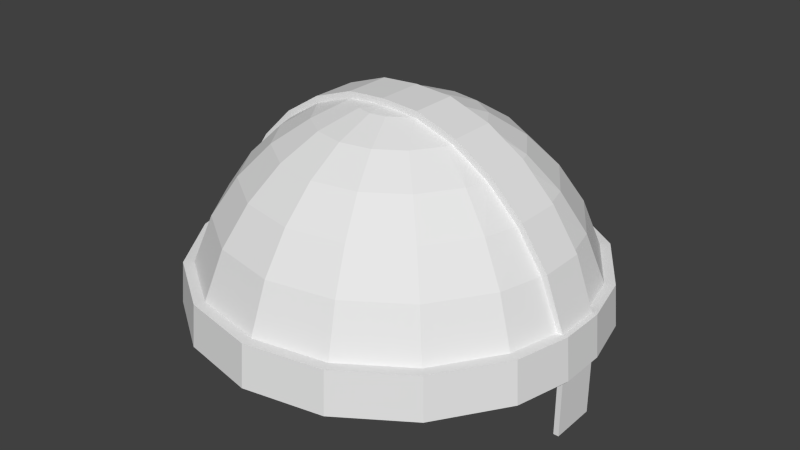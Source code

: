 # Source: helmet.blend  (saved by Blender 2.68.0; exported with 4.5.12 LTS)
import bpy
from mathutils import Matrix  # noqa: F401  (used for matrix-valued properties, if any)

bpy.ops.wm.read_factory_settings(use_empty=True)
scene = bpy.context.scene
scene.name = 'Scene'

# ---- collections
col_collection_1 = bpy.data.collections.new('Collection 1'); scene.collection.children.link(col_collection_1)

# ---- materials (node trees are filled in below, after node groups)
mat_material = bpy.data.materials.new('Material')
mat_material.alpha_threshold = 0.0
mat_material.use_transparent_shadow = False
mat_material.roughness = 0.5
mat_material.line_color = (0.0, 0.0, 0.0, 1.0)

# ---- material node trees

# ---- world
world_world = bpy.data.worlds.new('World'); scene.world = world_world
world_world.color = (0.05088, 0.05088, 0.05088)
world_world.use_sun_shadow = False
world_world.sun_shadow_jitter_overblur = 0.0
world_world.cycles.sampling_method = 'MANUAL'
world_world.cycles.sample_map_resolution = 256

# ---- meshes
me_cube = bpy.data.meshes.new('Cube')
me_cube.from_pydata([(-0.2126, 0.5133, 2.967), (-0.1464, 0.3536, 3.077), (-0.07466, 0.1802, 3.145), (-2.98e-08, 0.3827, 3.077), (-1.49e-08, 0.1951, 3.145), (-0.8998, -0.3727, 2.409), (-0.9164, -0.3796, 2.205), (-0.9391, 0.1124, 2.409), (-0.8472, 0.1124, 2.65), (-0.9638, -0.1124, 2.409), (-0.9816, -0.1124, 2.205), (-0.9638, 0.1124, 2.409), (-0.9816, 0.1124, 2.205), (1.118e-07, -0.1124, 3.157), (0.9816, 0.1124, 2.205), (0.9638, 0.1124, 2.409), (0.9816, -0.1124, 2.205), (0.9638, -0.1124, 2.409), (0.8472, 0.1124, 2.65), (0.9391, 0.1124, 2.409), (0.9164, -0.3796, 2.205), (0.8998, -0.3727, 2.409), (-0.6969, -0.1124, 2.818), (-0.8216, -0.1124, 2.636), (-0.9143, -0.1124, 2.409), (-0.9312, -0.1124, 2.205), (-0.9312, 0.1124, 2.205), (-0.3825, -0.1124, 3.105), (-0.1831, -0.1124, 3.175), (-0.9143, 0.1124, 2.409), (-0.8216, 0.1124, 2.636), (-0.6969, 0.1124, 2.818), (-0.5455, 0.1124, 2.967), (-0.3709, 0.1124, 3.077), (-0.5625, 0.1124, 2.991), (-0.3727, -0.8998, 2.409), (-0.3796, -0.9164, 2.205), (-0.6887, -0.6887, 2.409), (-0.8693, 0.3601, 2.205), (-0.8536, 0.3536, 2.409), (-0.7682, 0.3182, 2.636), (-0.6533, 0.2706, 2.818), (-0.5133, 0.2126, 2.967), (-0.3536, 0.1464, 3.077), (1.192e-07, 0.5556, 2.967), (1.192e-07, 0.7071, 2.818), (1.788e-07, 0.8315, 2.636), (2.384e-07, 0.9239, 2.409), (2.384e-07, 0.9409, 2.205), (0.07466, 0.1802, 3.145), (0.1464, 0.3536, 3.077), (0.2126, 0.5133, 2.967), (0.2706, 0.6533, 2.818), (0.3182, 0.7682, 2.636), (0.3536, 0.8536, 2.409), (0.3601, 0.8693, 2.205), (-0.1775, 0.1124, 3.145), (0.9391, -0.1124, 2.409), (0.7186, 0.1124, 2.837), (0.7014, -0.7014, 2.205), (0.1379, 0.138, 3.145), (0.2706, 0.2706, 3.077), (0.3928, 0.3928, 2.967), (0.5, 0.5, 2.818), (0.5879, 0.5879, 2.636), (0.6533, 0.6533, 2.409), (0.6653, 0.6653, 2.205), (-0.6653, 0.6653, 2.205), (0.1775, 0.1124, 3.145), (0.3536, 0.1464, 3.077), (0.5133, 0.2126, 2.967), (0.6533, 0.2706, 2.818), (0.7682, 0.3182, 2.636), (0.8536, 0.3536, 2.409), (0.8693, 0.3601, 2.205), (1.863e-07, 0.1124, 3.187), (0.6887, -0.6887, 2.409), (0.3796, -0.9164, 2.205), (0.3727, -0.8998, 2.409), (0.5625, 0.1124, 2.991), (0.3709, 0.1124, 3.077), (0.5455, 0.1124, 2.967), (0.6969, 0.1124, 2.818), (0.8216, 0.1124, 2.636), (0.9143, 0.1124, 2.409), (0.9312, 0.1124, 2.205), (5.96e-08, -0.9919, 2.205), (5.96e-08, -0.9739, 2.409), (0.1831, -0.1124, 3.175), (0.3825, -0.1124, 3.105), (0.9312, -0.1124, 2.205), (0.9143, -0.1124, 2.409), (0.8216, -0.1124, 2.636), (0.6969, -0.1124, 2.818), (0.5455, -0.1124, 2.967), (0.3709, -0.1124, 3.077), (0.5625, -0.1124, 2.991), (1.714e-07, -0.1124, 3.187), (0.3825, 0.1124, 3.105), (0.8693, -0.3601, 2.205), (0.8536, -0.3536, 2.409), (0.7682, -0.3182, 2.636), (0.6533, -0.2706, 2.818), (0.5133, -0.2126, 2.967), (0.3536, -0.1464, 3.077), (0.1775, -0.1124, 3.145), (0.1831, 0.1124, 3.175), (0.8472, -0.1124, 2.65), (0.6653, -0.6653, 2.205), (0.6533, -0.6533, 2.409), (0.5879, -0.5879, 2.636), (0.5, -0.5, 2.818), (0.3928, -0.3928, 2.967), (0.2706, -0.2706, 3.077), (0.1379, -0.138, 3.145), (0.7186, -0.1124, 2.837), (0.3601, -0.8693, 2.205), (0.3536, -0.8536, 2.409), (0.3182, -0.7682, 2.636), (-0.6533, 0.6533, 2.409), (-0.5879, 0.5879, 2.636), (-0.5, 0.5, 2.818), (-0.3928, 0.3928, 2.967), (-0.2706, 0.2706, 3.077), (-0.1379, 0.138, 3.145), (-0.7186, 0.1124, 2.837), (-0.7014, -0.7014, 2.205), (2.384e-07, 0.9739, 2.409), (2.384e-07, 0.9919, 2.205), (0.3727, 0.8998, 2.409), (0.3796, 0.9164, 2.205), (0.2706, -0.6533, 2.818), (0.6887, 0.6887, 2.409), (0.7014, 0.7014, 2.205), (0.8998, 0.3727, 2.409), (0.9164, 0.3796, 2.205), (0.2126, -0.5133, 2.967), (0.1464, -0.3536, 3.077), (0.07466, -0.1802, 3.145), (5.96e-08, -0.9409, 2.205), (5.96e-08, -0.9239, 2.409), (5.96e-08, -0.8315, 2.636), (0.0, -0.7071, 2.818), (0.0, -0.5556, 2.967), (2.98e-08, -0.3827, 3.077), (1.49e-08, -0.1951, 3.145), (-0.9391, -0.1124, 2.409), (-0.3601, 0.8693, 2.205), (-0.3536, 0.8536, 2.409), (-0.3182, 0.7682, 2.636), (-0.2706, 0.6533, 2.818), (1.267e-07, 0.1124, 3.157), (-0.5455, -0.1124, 2.967), (-0.3709, -0.1124, 3.077), (-0.5625, -0.1124, 2.991), (-0.3825, 0.1124, 3.105), (-0.8693, -0.3601, 2.205), (-0.8536, -0.3536, 2.409), (-0.7682, -0.3182, 2.636), (-0.6533, -0.2706, 2.818), (-0.5133, -0.2126, 2.967), (-0.3536, -0.1464, 3.077), (-0.1775, -0.1124, 3.145), (-0.1831, 0.1124, 3.175), (-0.8472, -0.1124, 2.65), (-0.6653, -0.6653, 2.205), (-0.6533, -0.6533, 2.409), (-0.5879, -0.5879, 2.636), (-0.5, -0.5, 2.818), (-0.3928, -0.3928, 2.967), (-0.2706, -0.2706, 3.077), (-0.1379, -0.138, 3.145), (-0.7186, -0.1124, 2.837), (-0.3601, -0.8693, 2.205), (-0.3536, -0.8536, 2.409), (-0.3182, -0.7682, 2.636), (-0.3727, 0.8998, 2.409), (-0.3796, 0.9164, 2.205), (-0.2706, -0.6533, 2.818), (-0.6887, 0.6887, 2.409), (-0.7014, 0.7014, 2.205), (-0.8998, 0.3727, 2.409), (-0.9164, 0.3796, 2.205), (-0.2126, -0.5133, 2.967), (-0.1464, -0.3536, 3.077), (-0.07466, -0.1802, 3.145), (0.9564, 0.1124, 2.205), (0.9564, -0.1124, 2.205), (0.9312, 0.1124, 1.915), (0.9312, -0.1124, 1.915), (0.9564, 0.1124, 1.915), (0.9564, -0.1124, 1.915)], [], [(40, 30, 31, 41), (38, 182, 180, 67), (41, 31, 32, 42), (178, 183, 169, 168), (56, 43, 33), (174, 175, 167, 166), (0, 122, 123, 1), (180, 182, 181, 179), (42, 32, 33, 43), (55, 48, 128, 130), (67, 180, 177, 147), (119, 39, 40, 120), (122, 42, 43, 123), (120, 40, 41, 121), (170, 171, 162, 161), (175, 178, 168, 167), (166, 167, 158, 157), (121, 41, 42, 122), (160, 161, 153, 152), (126, 37, 5, 6), (183, 184, 170, 169), (149, 120, 121, 150), (146, 164, 8, 7), (162, 153, 161), (159, 160, 152, 22), (39, 29, 30, 40), (158, 159, 22, 23), (45, 44, 51, 52), (46, 45, 52, 53), (47, 46, 53, 54), (81, 80, 98, 79), (52, 51, 62, 63), (123, 43, 56, 124), (182, 12, 11, 181), (54, 53, 64, 65), (151, 60, 49), (61, 60, 68, 69), (148, 119, 120, 149), (53, 52, 63, 64), (150, 121, 122, 0), (65, 64, 72, 73), (70, 69, 80, 81), (133, 132, 134, 135), (51, 50, 61, 62), (119, 179, 181, 39), (32, 34, 155, 33), (68, 80, 69), (3, 1, 2, 4), (71, 70, 81, 82), (72, 71, 82, 83), (24, 23, 164, 146), (68, 151, 75, 106), (177, 180, 179, 176), (57, 100, 21, 17), (100, 57, 91), (57, 17, 15, 19), (95, 89, 88, 105), (93, 115, 96, 94), (54, 65, 132, 129), (99, 20, 59, 108), (108, 59, 77, 116), (112, 103, 104, 113), (110, 101, 102, 111), (140, 87, 78, 117), (111, 102, 103, 112), (100, 91, 92, 101), (26, 25, 10, 12), (174, 166, 37, 35), (16, 14, 15, 17), (29, 7, 8, 30), (50, 49, 60, 61), (60, 151, 68), (184, 185, 171, 170), (20, 16, 17, 21), (13, 145, 138), (109, 76, 21, 100), (77, 59, 76, 78), (74, 38, 67, 66), (86, 77, 78, 87), (92, 107, 115, 93), (114, 105, 13), (23, 22, 172, 164), (25, 156, 6, 10), (36, 35, 37, 126), (137, 113, 114, 138), (166, 157, 5, 37), (117, 78, 76, 109), (187, 191, 190, 186), (128, 127, 129, 130), (173, 116, 139), (130, 129, 132, 133), (91, 57, 107, 92), (65, 73, 134, 132), (105, 88, 97, 13), (101, 92, 93, 102), (73, 72, 83, 84), (102, 93, 94, 103), (105, 104, 95), (57, 19, 18, 107), (107, 18, 58, 115), (136, 112, 113, 137), (59, 20, 21, 76), (103, 94, 95, 104), (6, 5, 9, 10), (1, 123, 124, 2), (63, 62, 70, 71), (109, 100, 101, 110), (118, 110, 111, 131), (113, 104, 105, 114), (47, 54, 129, 127), (10, 9, 11, 12), (64, 63, 71, 72), (62, 61, 69, 70), (66, 55, 130, 133), (13, 138, 114), (117, 109, 110, 118), (131, 111, 112, 136), (74, 66, 133, 135), (94, 96, 89, 95), (157, 158, 23, 24), (168, 169, 160, 159), (80, 68, 106, 98), (167, 168, 159, 158), (169, 170, 161, 160), (165, 173, 36, 126), (144, 137, 138, 145), (156, 165, 126, 6), (148, 176, 179, 119), (140, 117, 118, 141), (22, 152, 154, 172), (153, 162, 28, 27), (141, 118, 131, 142), (142, 131, 136, 143), (146, 7, 11, 9), (157, 24, 146), (143, 136, 137, 144), (146, 9, 5, 157), (28, 163, 155, 27), (116, 77, 86, 139), (19, 15, 134, 73), (152, 153, 27, 154), (31, 125, 34, 32), (33, 155, 163, 56), (56, 163, 75, 151), (13, 171, 185), (172, 154, 34, 125), (39, 7, 29), (47, 127, 176, 148), (96, 79, 98, 89), (44, 3, 50, 51), (3, 4, 49, 50), (88, 106, 75, 97), (162, 13, 97, 28), (151, 2, 124), (151, 4, 2), (88, 89, 98, 106), (83, 82, 58, 18), (84, 83, 18, 19), (47, 148, 149, 46), (46, 149, 150, 45), (45, 150, 0, 44), (135, 134, 15, 14), (44, 0, 1, 3), (154, 27, 155, 34), (147, 177, 128, 48), (128, 177, 176, 127), (171, 13, 162), (86, 87, 35, 36), (151, 49, 4), (30, 8, 125, 31), (13, 185, 145), (124, 56, 151), (28, 97, 75, 163), (140, 174, 35, 87), (164, 172, 125, 8), (7, 39, 181, 11), (144, 145, 185, 184), (140, 141, 175, 174), (141, 142, 178, 175), (142, 143, 183, 178), (143, 144, 184, 183), (26, 12, 182, 38), (173, 139, 86, 36), (38, 74, 85, 26), (99, 156, 25, 90), (165, 108, 116, 173), (90, 189, 191, 187), (156, 99, 108, 165), (85, 186, 190, 188), (74, 186, 85), (115, 58, 79, 96), (20, 99, 187, 16), (99, 90, 187), (73, 84, 19), (85, 188, 189, 90), (82, 81, 79, 58), (186, 74, 135, 14), (26, 85, 90, 25), (186, 14, 16, 187), (188, 190, 191, 189), (66, 67, 147, 55), (55, 147, 48)])
_k = set([(13, 105), (13, 162), (22, 23), (22, 152), (23, 24), (24, 157), (29, 30), (29, 39), (30, 31), (31, 32), (32, 33), (33, 56), (39, 119), (47, 54), (47, 148), (54, 65), (56, 151), (65, 73), (68, 80), (68, 151), (73, 84), (80, 81), (81, 82), (82, 83), (83, 84), (91, 92), (91, 100), (92, 93), (93, 94), (94, 95), (95, 105), (100, 109), (109, 117), (117, 140), (119, 148), (140, 174), (152, 153), (153, 162), (157, 166), (166, 174)])
me_cube.attributes.new('sharp_edge', 'BOOLEAN', 'EDGE').data.foreach_set('value', [ (min(e.vertices), max(e.vertices)) in _k for e in me_cube.edges])
me_cube.materials.append(mat_material)
me_cube.use_remesh_preserve_volume = False
me_cube.use_remesh_preserve_attributes = False
me_cube.use_mirror_vertex_groups = False
me_cube.update()

# ---- objects
ob_cube = bpy.data.objects.new('Cube', me_cube)

# ---- transforms, parenting, visibility, modifiers, constraints
ob_cube.location = (0.0, 0.0, 0.0)
ob_cube.lock_rotations_4d = False
ob_cube.empty_display_type = 'ARROWS'
ob_cube.lineart.crease_threshold = 0.0
_m = ob_cube.modifiers.new('EdgeSplit', 'EDGE_SPLIT')

# ---- collection membership
col_collection_1.objects.link(ob_cube)

# ---- scene / render settings (as saved in the file)
scene.frame_start = 1; scene.frame_end = 250; scene.frame_set(1)
scene.render.engine = 'BLENDER_EEVEE_NEXT'
scene.render.image_settings.color_mode = 'RGB'
scene.render.image_settings.compression = 90
scene.render.resolution_percentage = 50
scene.render.dither_intensity = 0.0
scene.cycles.use_denoising = False
scene.cycles.samples = 10
scene.cycles.sampling_pattern = 'TABULATED_SOBOL'
scene.cycles.light_sampling_threshold = 0.0
scene.cycles.use_adaptive_sampling = False
scene.cycles.use_light_tree = False
scene.cycles.blur_glossy = 0.0
scene.cycles.volume_bounces = 1
scene.cycles.pixel_filter_type = 'GAUSSIAN'
scene.cycles.sample_clamp_indirect = 0.0
scene.view_settings.view_transform = 'Standard'
bpy.context.view_layer.update()

# ---- added for rendering (the .blend has no active camera and no usable light): camera, sun
cam_auto = bpy.data.cameras.new('AutoCamera')
cam_auto.lens = 50.0
cam_auto.sensor_width = 36.0
cam_auto.clip_end = 1000.0
ob_auto_camera = bpy.data.objects.new('AutoCamera', cam_auto)
scene.collection.objects.link(ob_auto_camera)
ob_auto_camera.location = (2.83798, -3.40558, 4.82112)
ob_auto_camera.rotation_euler = (1.09748, -7.21219e-08, 0.694738)
scene.camera = ob_auto_camera
light_auto_sun = bpy.data.lights.new('AutoSun', 'SUN')
light_auto_sun.energy = 3.0
light_auto_sun.angle = 0.0523599
ob_auto_sun = bpy.data.objects.new('AutoSun', light_auto_sun)
scene.collection.objects.link(ob_auto_sun)
ob_auto_sun.rotation_euler = (0.872665, 0.174533, 0.523599)
bpy.context.view_layer.update()
